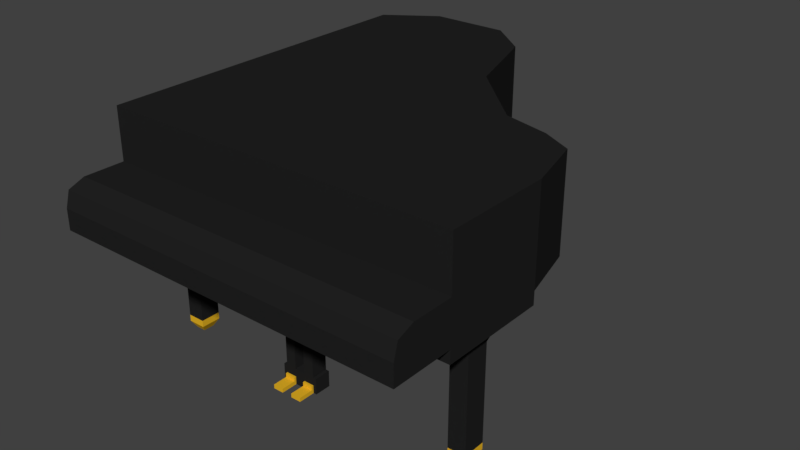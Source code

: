 # Source: KLAVIER_01.blend  (saved by Blender 2.79.0; exported with 4.5.12 LTS)
import bpy
from mathutils import Matrix  # noqa: F401  (used for matrix-valued properties, if any)

bpy.ops.wm.read_factory_settings(use_empty=True)
scene = bpy.context.scene
scene.name = 'Scene'

# ---- collections
col_collection_1 = bpy.data.collections.new('Collection 1'); scene.collection.children.link(col_collection_1)

# ---- materials (node trees are filled in below, after node groups)
mat_material = bpy.data.materials.new('Material')
mat_material.alpha_threshold = 0.0
mat_material.use_transparent_shadow = False
mat_material.diffuse_color = (0.01599, 0.01599, 0.01599, 1.0)
mat_material.roughness = 0.5
mat_material.specular_intensity = 1.0
mat_material.line_color = (0.0, 0.0, 0.0, 1.0)
mat_material_001 = bpy.data.materials.new('Material.001')
mat_material_001.alpha_threshold = 0.0
mat_material_001.use_transparent_shadow = False
mat_material_001.diffuse_color = (0.8, 0.4595, 0.01865, 1.0)
mat_material_001.roughness = 0.5
mat_material_001.specular_intensity = 1.0

# ---- material node trees

# ---- world
world_world = bpy.data.worlds.new('World'); scene.world = world_world
world_world.color = (0.05088, 0.05088, 0.05088)
world_world.use_sun_shadow = False
world_world.sun_shadow_jitter_overblur = 0.0
world_world.cycles.sampling_method = 'MANUAL'

# ---- meshes
me_cube = bpy.data.meshes.new('Cube')
me_cube.from_pydata([(3.111, 0.8092, 1.198), (3.289, -1.161, 1.198), (-1.0, -1.161, 1.198), (-1.0, 1.938, 1.198), (3.111, 0.8092, 2.331), (3.289, -1.161, 2.331), (-1.0, -1.161, 2.331), (-1.0, 1.938, 2.331), (3.111, 0.8092, 1.711), (3.289, -1.161, 1.711), (-1.0, -1.161, 1.711), (-1.0, 1.938, 1.711), (3.289, -1.901, 1.198), (-1.0, -1.901, 1.198), (3.289, -1.849, 1.636), (-1.0, -1.849, 1.636), (2.195, 1.145, 1.198), (1.369, 1.938, 1.198), (2.195, -1.161, 1.198), (1.369, -0.6968, 1.198), (2.195, 1.145, 2.331), (1.369, 1.938, 2.331), (2.195, -1.161, 2.331), (1.369, -1.161, 2.331), (2.195, 1.145, 1.711), (1.369, 1.938, 1.711), (2.195, -1.161, 1.711), (1.369, -1.161, 1.711), (2.195, -1.901, 1.198), (1.369, -1.901, 1.198), (2.195, -1.849, 1.636), (1.369, -1.849, 1.636), (1.026, 2.993, 1.198), (-1.0, 2.993, 1.198), (-1.0, 2.993, 1.711), (-1.0, 2.993, 2.331), (1.026, 2.993, 2.331), (1.026, 2.993, 1.711), (2.75, 1.0, 1.198), (2.75, -1.161, 1.198), (2.75, 1.0, 2.331), (2.75, -1.161, 2.331), (2.75, 1.0, 1.711), (2.75, -1.161, 1.711), (2.75, -1.901, 1.198), (2.75, -1.849, 1.636), (3.289, 0.1061, 1.198), (-1.0, 0.1061, 1.198), (3.289, 0.1061, 2.331), (-1.0, 0.1061, 2.331), (-1.0, 0.1061, 1.711), (3.289, 0.1061, 1.711), (2.195, 0.1061, 2.331), (1.369, 0.1061, 2.331), (2.195, 0.1061, 1.198), (1.369, 0.1061, 1.198), (2.75, 0.1061, 1.198), (2.75, 0.1061, 2.331), (0.5265, 1.938, 1.198), (-0.4125, 1.938, 1.198), (0.5265, -1.161, 1.198), (-0.4125, -1.161, 1.198), (0.5265, 1.938, 2.331), (-0.4125, 1.938, 2.331), (0.5265, -1.161, 2.331), (-0.4125, -1.161, 2.331), (0.5265, -1.161, 1.711), (-0.4125, -1.161, 1.711), (0.5265, -1.901, 1.198), (-0.4125, -1.901, 1.198), (0.5265, -1.849, 1.636), (-0.4125, -1.849, 1.636), (0.5265, 3.402, 1.198), (-0.4125, 3.402, 1.198), (0.5265, 3.402, 2.331), (-0.4125, 3.402, 2.331), (0.5265, 3.402, 1.711), (-0.4125, 3.402, 1.711), (-0.4125, 0.1061, 2.331), (0.5265, 0.1061, 2.331), (0.5265, 0.1061, 1.198), (-0.4125, 0.1061, 1.198), (3.111, 0.8092, 1.446), (3.289, -1.161, 1.446), (-1.0, -1.161, 1.446), (-1.0, 1.938, 1.446), (3.289, -1.901, 1.446), (-1.0, -1.901, 1.446), (2.195, -1.901, 1.446), (1.369, -1.901, 1.446), (2.195, 1.145, 1.446), (1.369, 1.938, 1.446), (-1.0, 2.993, 1.446), (1.026, 2.993, 1.446), (2.75, 1.0, 1.446), (2.75, -1.901, 1.446), (3.289, 0.1061, 1.446), (-1.0, 0.1061, 1.446), (0.5265, 3.402, 1.446), (-0.4125, 3.402, 1.446), (0.5265, -1.901, 1.446), (-0.4125, -1.901, 1.446), (3.289, -1.653, 1.711), (3.289, -1.653, 1.198), (-1.0, -1.653, 1.711), (-1.0, -1.653, 1.198), (1.369, -1.653, 1.198), (2.195, -1.653, 1.198), (2.195, -1.653, 1.711), (1.369, -1.653, 1.711), (2.75, -1.653, 1.711), (2.75, -1.653, 1.198), (-0.4125, -1.653, 1.198), (0.5265, -1.653, 1.198), (0.5265, -1.653, 1.711), (-0.4125, -1.653, 1.711), (-1.0, -1.653, 1.446), (3.289, -1.653, 1.446), (3.289, 0.1061, 1.041), (3.289, -1.161, 1.041), (-0.4125, -1.161, 1.041), (-1.0, -1.161, 1.041), (2.75, -1.161, 1.041), (-1.0, 0.1061, 1.041), (2.75, 0.1061, 1.041), (-0.4125, 0.1061, 1.041), (0.5265, 1.938, 1.041), (-0.4125, 1.938, 1.041), (0.5265, 3.402, 1.041), (-0.4125, 3.402, 1.041), (-0.5589, -0.8454, 1.041), (-0.8535, -0.8454, 1.041), (-0.8535, -0.2099, 1.041), (-0.5589, -0.2099, 1.041), (3.171, -0.1708, 1.041), (3.171, -0.8846, 1.041), (2.868, -0.8846, 1.041), (2.868, -0.1708, 1.041), (0.2157, 2.336, 1.041), (-0.1017, 2.336, 1.041), (0.2157, 3.005, 1.041), (-0.1017, 3.005, 1.041), (-0.6005, -0.6495, 0.8239), (-0.8119, -0.6495, 0.8239), (-0.8119, -0.4059, 0.8239), (-0.6005, -0.4059, 0.8239), (3.124, -0.3891, 0.8239), (3.124, -0.6663, 0.8239), (2.914, -0.6663, 0.8239), (2.914, -0.3891, 0.8239), (0.1642, 2.529, 0.8239), (-0.05018, 2.529, 0.8239), (0.1642, 2.811, 0.8239), (-0.05018, 2.811, 0.8239), (-0.6005, -0.6495, -0.3243), (-0.8119, -0.6495, -0.3243), (-0.8119, -0.4059, -0.3243), (-0.6005, -0.4059, -0.3243), (3.124, -0.3891, -0.3243), (3.124, -0.6663, -0.3243), (2.914, -0.6663, -0.3243), (2.914, -0.3891, -0.3243), (0.1642, 2.529, -0.3243), (-0.05018, 2.529, -0.3243), (0.1642, 2.811, -0.3243), (-0.05018, 2.811, -0.3243), (-0.6005, -0.6495, -0.4047), (-0.8119, -0.6495, -0.4047), (-0.8119, -0.4059, -0.4047), (-0.6005, -0.4059, -0.4047), (3.124, -0.3891, -0.4047), (3.124, -0.6663, -0.4047), (2.914, -0.6663, -0.4047), (2.914, -0.3891, -0.4047), (0.1642, 2.529, -0.4047), (-0.05018, 2.529, -0.4047), (0.1642, 2.811, -0.4047), (-0.05018, 2.811, -0.4047), (-0.6477, -0.5952, -0.4932), (-0.7648, -0.5952, -0.4932), (-0.7648, -0.4602, -0.4932), (-0.6477, -0.4602, -0.4932), (3.068, -0.4632, -0.4932), (3.068, -0.5922, -0.4932), (2.971, -0.5922, -0.4932), (2.971, -0.4632, -0.4932), (0.1063, 2.605, -0.4932), (0.007718, 2.605, -0.4932), (0.1063, 2.735, -0.4932), (0.007718, 2.735, -0.4932), (1.002, 0.1061, 2.331), (1.002, 1.938, 1.198), (1.002, -0.6968, 1.198), (1.002, 1.938, 2.331), (1.002, -1.161, 2.331), (1.002, -1.161, 1.711), (1.002, -1.901, 1.198), (1.002, -1.849, 1.636), (0.8086, 3.171, 1.198), (0.8086, 3.171, 2.331), (0.8086, 3.171, 1.711), (1.002, 0.1061, 1.198), (1.002, -1.901, 1.446), (0.8086, 3.171, 1.446), (1.002, -1.653, 1.711), (1.002, -1.653, 1.198), (3.289, -1.353, 1.198), (-1.0, -1.353, 1.198), (3.289, -1.353, 1.711), (-1.0, -1.353, 1.711), (1.369, -0.8884, 1.198), (2.195, -1.353, 1.198), (2.195, -1.353, 1.711), (1.369, -1.353, 1.711), (2.75, -1.353, 1.711), (2.75, -1.353, 1.198), (-0.4125, -1.353, 1.198), (0.5265, -1.353, 1.198), (0.5265, -1.353, 1.711), (-0.4125, -1.353, 1.711), (-1.0, -1.353, 1.446), (3.289, -1.353, 1.446), (1.002, -0.8884, 1.198), (1.002, -1.353, 1.711), (1.124, 0.1061, 2.331), (1.247, 0.1061, 2.331), (1.124, -1.653, 1.711), (1.247, -1.653, 1.711), (1.247, 1.938, 1.198), (1.124, 1.938, 1.198), (1.247, -0.6968, 1.198), (1.124, -0.6968, 1.198), (1.247, 1.938, 2.331), (1.124, 1.938, 2.331), (1.247, -1.161, 2.331), (1.124, -1.161, 2.331), (1.247, -1.161, 1.711), (1.124, -1.161, 1.711), (1.247, -1.901, 1.198), (1.124, -1.901, 1.198), (1.247, -1.849, 1.636), (1.124, -1.849, 1.636), (0.9538, 3.052, 1.198), (0.8812, 3.112, 1.198), (0.9538, 3.052, 2.331), (0.8812, 3.112, 2.331), (0.9538, 3.052, 1.711), (0.8812, 3.112, 1.711), (1.247, 0.1061, 1.198), (1.124, 0.1061, 1.198), (1.247, -1.901, 1.446), (1.124, -1.901, 1.446), (0.9538, 3.052, 1.446), (0.8812, 3.112, 1.446), (1.247, -1.653, 1.198), (1.124, -1.653, 1.198), (1.124, -1.353, 1.711), (1.247, -1.353, 1.711), (1.247, -0.8884, 1.198), (1.124, -0.8884, 1.198), (1.124, -0.6968, -0.09361), (1.002, -0.6968, -0.09361), (1.369, -0.6968, -0.09361), (1.369, -0.8884, -0.09361), (1.002, -0.8884, -0.09361), (1.124, -0.8884, -0.09361), (1.247, -0.6968, -0.09361), (1.247, -0.8884, -0.09361), (1.124, -0.6968, -0.28), (1.002, -0.6968, -0.28), (1.369, -0.6968, -0.28), (1.369, -0.8884, -0.28), (1.002, -0.8884, -0.28), (1.124, -0.8884, -0.28), (1.247, -0.6968, -0.28), (1.247, -0.8884, -0.28), (1.408, -0.6968, -0.09361), (1.408, -0.8884, -0.09361), (1.408, -0.6968, -0.28), (1.408, -0.8884, -0.28), (0.9616, -0.6968, -0.09361), (0.9616, -0.8884, -0.09361), (0.9616, -0.6968, -0.28), (0.9616, -0.8884, -0.28), (1.369, -0.8884, -0.1868), (1.369, -0.6968, -0.1868), (1.124, -0.8884, -0.1868), (1.124, -0.6968, -0.1868), (1.247, -0.6968, -0.1868), (1.002, -0.6968, -0.1868), (1.002, -0.8884, -0.1868), (1.247, -0.8884, -0.1868), (1.408, -0.8884, -0.1868), (1.408, -0.6968, -0.1868), (0.9616, -0.6968, -0.1868), (0.9616, -0.8884, -0.1868), (1.124, -0.9116, -0.28), (1.002, -0.9116, -0.28), (1.369, -0.9116, -0.28), (1.247, -0.9116, -0.28), (1.369, -0.9116, -0.1868), (1.124, -0.9116, -0.1868), (1.002, -0.9116, -0.1868), (1.247, -0.9116, -0.1868), (1.369, -0.8884, -0.2334), (1.124, -0.8884, -0.2334), (1.002, -0.6968, -0.2334), (1.408, -0.8884, -0.2334), (0.9616, -0.6968, -0.2334), (1.369, -0.6968, -0.2334), (1.124, -0.6968, -0.2334), (1.247, -0.6968, -0.2334), (1.002, -0.8884, -0.2334), (1.247, -0.8884, -0.2334), (1.408, -0.6968, -0.2334), (0.9616, -0.8884, -0.2334), (1.369, -0.9116, -0.2334), (1.124, -0.9116, -0.2334), (1.002, -0.9116, -0.2334), (1.247, -0.9116, -0.2334), (1.124, -1.085, -0.28), (1.002, -1.085, -0.28), (1.369, -1.085, -0.28), (1.247, -1.085, -0.28), (1.369, -1.085, -0.2334), (1.124, -1.085, -0.2334), (1.002, -1.085, -0.2334), (1.247, -1.085, -0.2334)], [], [(1, 39, 122, 119), (78, 49, 6, 65), (51, 48, 5, 9), (67, 65, 6, 10), (50, 49, 7, 11), (232, 21, 36, 244), (91, 17, 32, 93), (97, 50, 11, 85), (117, 102, 14, 86), (96, 51, 9, 83), (101, 71, 15, 87), (115, 104, 15, 71), (111, 103, 12, 44), (116, 105, 13, 87), (254, 106, 29, 238), (106, 107, 28, 29), (110, 108, 30, 45), (108, 109, 31, 30), (95, 45, 30, 88), (88, 30, 31, 89), (40, 42, 24, 20), (20, 24, 25, 21), (94, 38, 16, 90), (90, 16, 17, 91), (43, 41, 22, 26), (26, 22, 23, 27), (57, 52, 22, 41), (52, 53, 23, 22), (56, 39, 18, 54), (54, 18, 19, 55), (99, 73, 33, 92), (75, 77, 34, 35), (21, 25, 37, 36), (11, 7, 35, 34), (59, 3, 33, 73), (85, 11, 34, 92), (59, 73, 129, 127), (48, 57, 41, 5), (9, 5, 41, 43), (82, 0, 38, 94), (4, 8, 42, 40), (86, 14, 45, 95), (102, 110, 45, 14), (107, 111, 44, 28), (4, 40, 57, 48), (0, 46, 56, 38), (16, 54, 55, 17), (38, 56, 54, 16), (20, 21, 53, 52), (40, 20, 52, 57), (82, 8, 51, 96), (84, 10, 50, 97), (10, 6, 49, 50), (8, 4, 48, 51), (63, 7, 49, 78), (59, 81, 47, 3), (191, 201, 80, 58), (58, 80, 81, 59), (193, 62, 79, 190), (62, 63, 78, 79), (191, 58, 72, 198), (73, 72, 128, 129), (199, 200, 76, 74), (74, 76, 77, 75), (203, 198, 72, 98), (98, 72, 73, 99), (105, 112, 69, 13), (112, 113, 68, 69), (204, 114, 70, 197), (114, 115, 71, 70), (202, 197, 70, 100), (100, 70, 71, 101), (7, 63, 75, 35), (63, 62, 74, 75), (195, 194, 64, 66), (66, 64, 65, 67), (190, 79, 64, 194), (79, 78, 65, 64), (201, 192, 60, 80), (80, 60, 61, 81), (68, 100, 101, 69), (196, 202, 100, 68), (76, 98, 99, 77), (200, 203, 98, 76), (2, 84, 97, 47), (0, 82, 96, 46), (12, 86, 95, 44), (8, 82, 94, 42), (3, 85, 92, 33), (77, 99, 92, 34), (24, 90, 91, 25), (42, 94, 90, 24), (28, 88, 89, 29), (44, 95, 88, 28), (104, 116, 87, 15), (69, 101, 87, 13), (46, 96, 83, 1), (103, 117, 86, 12), (47, 97, 85, 3), (25, 91, 93, 37), (206, 221, 117, 103), (209, 220, 116, 104), (218, 219, 115, 114), (223, 218, 114, 204), (216, 217, 113, 112), (207, 216, 112, 105), (211, 215, 111, 107), (208, 214, 110, 102), (212, 213, 109, 108), (214, 212, 108, 110), (210, 211, 107, 106), (258, 210, 106, 254), (220, 207, 105, 116), (215, 206, 103, 111), (219, 209, 104, 115), (221, 208, 102, 117), (123, 125, 133, 132), (122, 124, 137, 136), (127, 129, 141, 139), (47, 81, 125, 123), (56, 46, 118, 124), (81, 61, 120, 125), (39, 56, 124, 122), (61, 2, 121, 120), (46, 1, 119, 118), (72, 58, 126, 128), (2, 47, 123, 121), (58, 59, 127, 126), (137, 134, 146, 149), (125, 120, 130, 133), (121, 123, 132, 131), (120, 121, 131, 130), (130, 131, 143, 142), (119, 122, 136, 135), (118, 119, 135, 134), (124, 118, 134, 137), (141, 140, 152, 153), (129, 128, 140, 141), (128, 126, 138, 140), (126, 127, 139, 138), (149, 146, 158, 161), (142, 143, 155, 154), (152, 150, 162, 164), (140, 138, 150, 152), (131, 132, 144, 143), (134, 135, 147, 146), (139, 141, 153, 151), (132, 133, 145, 144), (135, 136, 148, 147), (138, 139, 151, 150), (133, 130, 142, 145), (136, 137, 149, 148), (154, 155, 167, 166), (164, 162, 174, 176), (157, 154, 166, 169), (146, 147, 159, 158), (151, 153, 165, 163), (143, 144, 156, 155), (150, 151, 163, 162), (147, 148, 160, 159), (144, 145, 157, 156), (153, 152, 164, 165), (148, 149, 161, 160), (145, 142, 154, 157), (166, 167, 179, 178), (176, 174, 186, 188), (169, 166, 178, 181), (161, 158, 170, 173), (158, 159, 171, 170), (163, 165, 177, 175), (155, 156, 168, 167), (162, 163, 175, 174), (159, 160, 172, 171), (156, 157, 169, 168), (165, 164, 176, 177), (160, 161, 173, 172), (181, 178, 179, 180), (182, 183, 184, 185), (186, 187, 189, 188), (173, 170, 182, 185), (170, 171, 183, 182), (175, 177, 189, 187), (167, 168, 180, 179), (174, 175, 187, 186), (171, 172, 184, 183), (168, 169, 181, 180), (177, 176, 188, 189), (172, 173, 185, 184), (217, 222, 205, 113), (256, 223, 204, 226), (247, 253, 203, 200), (239, 251, 202, 196), (249, 231, 192, 201), (224, 190, 194, 235), (237, 235, 194, 195), (251, 241, 197, 202), (226, 204, 197, 241), (253, 243, 198, 203), (245, 247, 200, 199), (229, 191, 198, 243), (233, 193, 190, 224), (229, 249, 201, 191), (113, 205, 196, 68), (62, 193, 199, 74), (237, 195, 223, 256), (60, 192, 222, 217), (83, 9, 208, 221), (67, 10, 209, 219), (39, 1, 206, 215), (84, 2, 207, 220), (210, 258, 267, 263), (19, 18, 211, 210), (43, 26, 212, 214), (26, 27, 213, 212), (9, 43, 214, 208), (18, 39, 215, 211), (2, 61, 216, 207), (61, 60, 217, 216), (195, 66, 218, 223), (66, 67, 219, 218), (10, 84, 220, 209), (1, 83, 221, 206), (231, 259, 265, 260), (231, 230, 258, 259), (27, 236, 257, 213), (236, 237, 256, 257), (17, 55, 248, 228), (228, 248, 249, 229), (21, 232, 225, 53), (232, 233, 224, 225), (17, 228, 242, 32), (228, 229, 243, 242), (36, 37, 246, 244), (244, 246, 247, 245), (93, 32, 242, 252), (252, 242, 243, 253), (109, 227, 240, 31), (227, 226, 241, 240), (89, 31, 240, 250), (250, 240, 241, 251), (27, 23, 234, 236), (236, 234, 235, 237), (53, 225, 234, 23), (225, 224, 235, 234), (55, 19, 230, 248), (248, 230, 231, 249), (29, 89, 250, 238), (238, 250, 251, 239), (37, 93, 252, 246), (246, 252, 253, 247), (213, 257, 227, 109), (257, 256, 226, 227), (222, 259, 255, 205), (259, 258, 254, 255), (205, 255, 239, 196), (255, 254, 238, 239), (193, 233, 245, 199), (233, 232, 244, 245), (310, 311, 274, 268), (262, 263, 277, 276), (19, 210, 263, 262), (259, 222, 264, 265), (230, 19, 262, 266), (258, 230, 266, 267), (222, 192, 261, 264), (192, 231, 260, 261), (274, 270, 271, 275), (269, 268, 273, 272), (311, 309, 270, 274), (290, 264, 281, 295), (306, 310, 268, 269), (273, 268, 274, 275), (272, 273, 296, 297), (275, 271, 298, 299), (265, 267, 266, 260), (305, 273, 275, 313), (314, 307, 279, 278), (271, 270, 278, 279), (304, 271, 279, 307), (285, 262, 276, 293), (315, 308, 282, 283), (264, 261, 280, 281), (269, 272, 283, 282), (306, 269, 282, 308), (261, 289, 294, 280), (281, 280, 294, 295), (309, 285, 293, 314), (263, 284, 292, 277), (276, 277, 292, 293), (265, 286, 291, 267), (265, 264, 290, 286), (263, 267, 291, 284), (261, 260, 287, 289), (312, 290, 295, 315), (266, 262, 285, 288), (260, 266, 288, 287), (297, 296, 320, 321), (298, 316, 324, 322), (286, 290, 302, 301), (313, 275, 299, 319), (305, 286, 301, 317), (304, 284, 300, 316), (284, 291, 303, 300), (312, 272, 297, 318), (290, 312, 318, 302), (271, 304, 316, 298), (273, 305, 317, 296), (291, 313, 319, 303), (301, 302, 318, 317), (300, 303, 319, 316), (272, 312, 315, 283), (270, 309, 314, 278), (289, 306, 308, 294), (295, 294, 308, 315), (284, 304, 307, 292), (293, 292, 307, 314), (286, 305, 313, 291), (289, 287, 310, 306), (288, 285, 309, 311), (287, 288, 311, 310), (324, 327, 323, 322), (325, 326, 321, 320), (319, 299, 323, 327), (317, 318, 326, 325), (296, 317, 325, 320), (299, 298, 322, 323), (318, 297, 321, 326), (316, 319, 327, 324)])
me_cube.polygons.foreach_set('material_index', [0, 0, 0, 0, 0, 0, 0, 0, 0, 0, 0, 0, 0, 0, 0, 0, 0, 0, 0, 0, 0, 0, 0, 0, 0, 0, 0, 0, 0, 0, 0, 0, 0, 0, 0, 0, 0, 0, 0, 0, 0, 0, 0, 0, 0, 0, 0, 0, 0, 0, 0, 0, 0, 0, 0, 0, 0, 0, 0, 0, 0, 0, 0, 0, 0, 0, 0, 0, 0, 0, 0, 0, 0, 0, 0, 0, 0, 0, 0, 0, 0, 0, 0, 0, 0, 0, 0, 0, 0, 0, 0, 0, 0, 0, 0, 0, 0, 0, 0, 0, 0, 0, 0, 0, 0, 0, 0, 0, 0, 0, 0, 0, 0, 0, 0, 0, 0, 0, 0, 0, 0, 0, 0, 0, 0, 0, 0, 0, 0, 0, 0, 0, 0, 0, 0, 0, 0, 0, 0, 0, 0, 0, 0, 0, 0, 0, 0, 0, 0, 0, 0, 0, 1, 1, 1, 0, 0, 0, 0, 0, 0, 0, 0, 0, 1, 1, 1, 1, 1, 1, 1, 1, 1, 1, 1, 1, 1, 1, 1, 1, 1, 1, 1, 1, 1, 1, 1, 1, 0, 0, 0, 0, 0, 0, 0, 0, 0, 0, 0, 0, 0, 0, 0, 0, 0, 0, 0, 0, 0, 0, 0, 0, 0, 0, 0, 0, 0, 0, 0, 0, 0, 0, 0, 0, 0, 0, 0, 0, 0, 0, 0, 0, 0, 0, 0, 0, 0, 0, 0, 0, 0, 0, 0, 0, 0, 0, 0, 0, 0, 0, 0, 0, 0, 0, 0, 0, 0, 0, 0, 0, 0, 0, 0, 0, 0, 0, 0, 0, 0, 0, 0, 0, 1, 1, 0, 0, 0, 0, 0, 0, 0, 0, 0, 0, 0, 0, 0, 0, 0, 0, 0, 0, 0, 0, 0, 0, 1, 1, 1, 1, 1, 1, 1, 1, 1, 1, 1, 1, 1, 1, 0, 0, 0, 0, 0, 0, 0, 0, 0, 0, 1, 1, 1, 1, 1, 1, 1, 1])
me_cube.materials.append(mat_material)
me_cube.materials.append(mat_material_001)
me_cube.use_remesh_preserve_volume = False
me_cube.use_remesh_preserve_attributes = False
me_cube.use_mirror_vertex_groups = False
me_cube.update()

# ---- objects
ob_cube = bpy.data.objects.new('Cube', me_cube)

# ---- transforms, parenting, visibility, modifiers, constraints
ob_cube.location = (0.0, 0.0, 0.0)
ob_cube.lock_rotations_4d = False
ob_cube.empty_display_type = 'ARROWS'
ob_cube.lineart.crease_threshold = 0.0

# ---- collection membership
col_collection_1.objects.link(ob_cube)

# ---- scene / render settings (as saved in the file)
scene.frame_start = 1; scene.frame_end = 250; scene.frame_set(1)
scene.render.engine = 'BLENDER_EEVEE_NEXT'
scene.render.resolution_percentage = 50
scene.render.dither_intensity = 0.0
scene.cycles.use_denoising = False
scene.cycles.samples = 128
scene.cycles.sampling_pattern = 'TABULATED_SOBOL'
scene.cycles.use_adaptive_sampling = False
scene.cycles.use_light_tree = False
scene.cycles.blur_glossy = 0.0
scene.cycles.sample_clamp_indirect = 0.0
scene.view_settings.view_transform = 'Standard'
bpy.context.view_layer.update()

# ---- added for rendering (the .blend has no active camera and no usable light): camera, sun
cam_auto = bpy.data.cameras.new('AutoCamera')
cam_auto.lens = 50.0
cam_auto.sensor_width = 36.0
cam_auto.clip_end = 1000.0
ob_auto_camera = bpy.data.objects.new('AutoCamera', cam_auto)
scene.collection.objects.link(ob_auto_camera)
ob_auto_camera.location = (7.97398, -7.44492, 6.38244)
ob_auto_camera.rotation_euler = (1.09748, -7.21219e-08, 0.694738)
scene.camera = ob_auto_camera
light_auto_sun = bpy.data.lights.new('AutoSun', 'SUN')
light_auto_sun.energy = 3.0
light_auto_sun.angle = 0.0523599
ob_auto_sun = bpy.data.objects.new('AutoSun', light_auto_sun)
scene.collection.objects.link(ob_auto_sun)
ob_auto_sun.rotation_euler = (0.872665, 0.174533, 0.523599)
bpy.context.view_layer.update()
